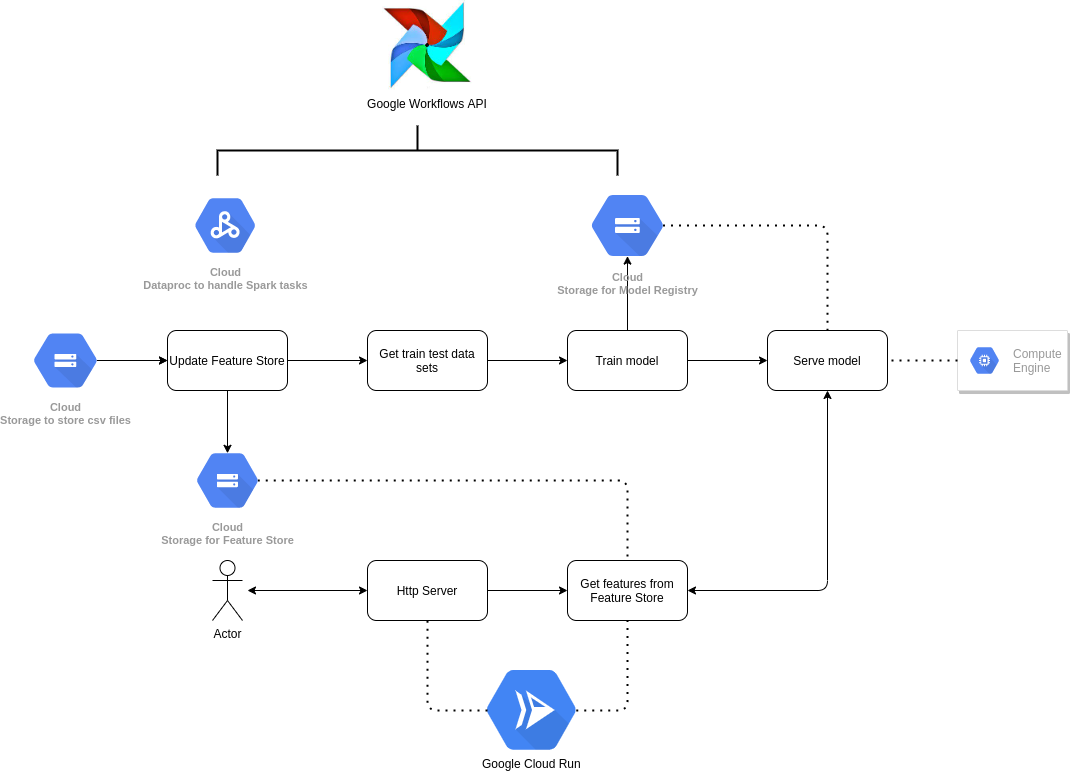

The diagram above was exported from draw.io. Its source (the exported page's mxGraphModel, read from the mxfile embedded in the PNG):
<mxGraphModel dx="1137" dy="573" grid="1" gridSize="10" guides="1" tooltips="1" connect="1" arrows="1" fold="1" page="1" pageScale="1" pageWidth="827" pageHeight="1169" math="0" shadow="0">
  <root>
    <mxCell id="0" />
    <mxCell id="1" parent="0" />
    <mxCell id="6SWebyCZu3xSWsSxAfms-29" value="" style="edgeStyle=orthogonalEdgeStyle;rounded=0;orthogonalLoop=1;jettySize=auto;html=1;exitX=0.825;exitY=0.5;exitDx=0;exitDy=0;exitPerimeter=0;" edge="1" parent="1" source="6SWebyCZu3xSWsSxAfms-1" target="6SWebyCZu3xSWsSxAfms-8">
      <mxGeometry relative="1" as="geometry" />
    </mxCell>
    <mxCell id="6SWebyCZu3xSWsSxAfms-1" value="Cloud&lt;br&gt;Storage to store csv files&lt;br&gt;" style="html=1;fillColor=#5184F3;strokeColor=none;verticalAlign=top;labelPosition=center;verticalLabelPosition=bottom;align=center;spacingTop=-6;fontSize=11;fontStyle=1;fontColor=#999999;shape=mxgraph.gcp2.hexIcon;prIcon=cloud_storage" vertex="1" parent="1">
      <mxGeometry x="230" y="560.38" width="96" height="79.25" as="geometry" />
    </mxCell>
    <mxCell id="6SWebyCZu3xSWsSxAfms-2" value="Cloud&lt;br&gt;Dataproc to handle Spark tasks" style="html=1;fillColor=#5184F3;strokeColor=none;verticalAlign=top;labelPosition=center;verticalLabelPosition=bottom;align=center;spacingTop=-6;fontSize=11;fontStyle=1;fontColor=#999999;shape=mxgraph.gcp2.hexIcon;prIcon=cloud_dataproc" vertex="1" parent="1">
      <mxGeometry x="392" y="425" width="91.5" height="80" as="geometry" />
    </mxCell>
    <mxCell id="6SWebyCZu3xSWsSxAfms-3" value="Google Workflows API" style="shape=image;verticalLabelPosition=bottom;labelBackgroundColor=#ffffff;verticalAlign=top;aspect=fixed;imageAspect=0;image=data:image/jpeg,(base64 omitted: 9076 chars);" vertex="1" parent="1">
      <mxGeometry x="595" y="240" width="90" height="90" as="geometry" />
    </mxCell>
    <mxCell id="6SWebyCZu3xSWsSxAfms-5" value="Google Cloud Run" style="shape=image;verticalLabelPosition=bottom;labelBackgroundColor=#ffffff;verticalAlign=top;aspect=fixed;imageAspect=0;image=https://iconape.com/wp-content/files/ir/350248/svg/google-cloud-run-seeklogo.com.svg;" vertex="1" parent="1">
      <mxGeometry x="700" y="910" width="88.66" height="80" as="geometry" />
    </mxCell>
    <mxCell id="6SWebyCZu3xSWsSxAfms-6" value="" style="strokeColor=#dddddd;shadow=1;strokeWidth=1;rounded=1;absoluteArcSize=1;arcSize=2;" vertex="1" parent="1">
      <mxGeometry x="1170" y="570.01" width="110" height="60" as="geometry" />
    </mxCell>
    <mxCell id="6SWebyCZu3xSWsSxAfms-7" value="Compute&#10;Engine" style="dashed=0;connectable=0;html=1;fillColor=#5184F3;strokeColor=none;shape=mxgraph.gcp2.hexIcon;prIcon=compute_engine;part=1;labelPosition=right;verticalLabelPosition=middle;align=left;verticalAlign=middle;spacingLeft=5;fontColor=#999999;fontSize=12;" vertex="1" parent="6SWebyCZu3xSWsSxAfms-6">
      <mxGeometry y="0.5" width="44" height="39" relative="1" as="geometry">
        <mxPoint x="5" y="-19.5" as="offset" />
      </mxGeometry>
    </mxCell>
    <mxCell id="6SWebyCZu3xSWsSxAfms-8" value="Update Feature Store" style="rounded=1;whiteSpace=wrap;html=1;" vertex="1" parent="1">
      <mxGeometry x="380" y="570" width="120" height="60" as="geometry" />
    </mxCell>
    <mxCell id="6SWebyCZu3xSWsSxAfms-9" value="Get train test data sets" style="rounded=1;whiteSpace=wrap;html=1;" vertex="1" parent="1">
      <mxGeometry x="580" y="570" width="120" height="60" as="geometry" />
    </mxCell>
    <mxCell id="6SWebyCZu3xSWsSxAfms-10" value="Train model" style="rounded=1;whiteSpace=wrap;html=1;" vertex="1" parent="1">
      <mxGeometry x="780" y="570" width="120" height="60" as="geometry" />
    </mxCell>
    <mxCell id="6SWebyCZu3xSWsSxAfms-11" value="Serve model" style="rounded=1;whiteSpace=wrap;html=1;" vertex="1" parent="1">
      <mxGeometry x="980" y="570" width="120" height="60" as="geometry" />
    </mxCell>
    <mxCell id="6SWebyCZu3xSWsSxAfms-12" value="Http Server" style="rounded=1;whiteSpace=wrap;html=1;" vertex="1" parent="1">
      <mxGeometry x="580" y="800" width="120" height="60" as="geometry" />
    </mxCell>
    <mxCell id="6SWebyCZu3xSWsSxAfms-14" value="" style="endArrow=classic;html=1;exitX=1;exitY=0.5;exitDx=0;exitDy=0;" edge="1" parent="1">
      <mxGeometry width="50" height="50" relative="1" as="geometry">
        <mxPoint x="330.0000000000023" y="600" as="sourcePoint" />
        <mxPoint x="380" y="600" as="targetPoint" />
      </mxGeometry>
    </mxCell>
    <mxCell id="6SWebyCZu3xSWsSxAfms-15" value="" style="endArrow=classic;html=1;exitX=0.5;exitY=1;exitDx=0;exitDy=0;entryX=0.5;entryY=0.16;entryDx=0;entryDy=0;entryPerimeter=0;" edge="1" parent="1" source="6SWebyCZu3xSWsSxAfms-8" target="6SWebyCZu3xSWsSxAfms-30">
      <mxGeometry width="50" height="50" relative="1" as="geometry">
        <mxPoint x="590" y="670" as="sourcePoint" />
        <mxPoint x="440" y="690" as="targetPoint" />
      </mxGeometry>
    </mxCell>
    <mxCell id="6SWebyCZu3xSWsSxAfms-16" value="" style="endArrow=classic;html=1;exitX=1;exitY=0.5;exitDx=0;exitDy=0;entryX=0;entryY=0.5;entryDx=0;entryDy=0;" edge="1" parent="1" source="6SWebyCZu3xSWsSxAfms-8" target="6SWebyCZu3xSWsSxAfms-9">
      <mxGeometry width="50" height="50" relative="1" as="geometry">
        <mxPoint x="590" y="670" as="sourcePoint" />
        <mxPoint x="640" y="620" as="targetPoint" />
      </mxGeometry>
    </mxCell>
    <mxCell id="6SWebyCZu3xSWsSxAfms-17" value="" style="endArrow=classic;html=1;exitX=1;exitY=0.5;exitDx=0;exitDy=0;entryX=0;entryY=0.5;entryDx=0;entryDy=0;" edge="1" parent="1" source="6SWebyCZu3xSWsSxAfms-9" target="6SWebyCZu3xSWsSxAfms-10">
      <mxGeometry width="50" height="50" relative="1" as="geometry">
        <mxPoint x="780" y="670" as="sourcePoint" />
        <mxPoint x="830" y="620" as="targetPoint" />
      </mxGeometry>
    </mxCell>
    <mxCell id="6SWebyCZu3xSWsSxAfms-18" value="" style="endArrow=classic;html=1;exitX=1;exitY=0.5;exitDx=0;exitDy=0;entryX=0;entryY=0.5;entryDx=0;entryDy=0;" edge="1" parent="1" source="6SWebyCZu3xSWsSxAfms-10" target="6SWebyCZu3xSWsSxAfms-11">
      <mxGeometry width="50" height="50" relative="1" as="geometry">
        <mxPoint x="780" y="610" as="sourcePoint" />
        <mxPoint x="830" y="560" as="targetPoint" />
      </mxGeometry>
    </mxCell>
    <mxCell id="6SWebyCZu3xSWsSxAfms-20" value="" style="endArrow=classic;html=1;exitX=0.5;exitY=0;exitDx=0;exitDy=0;entryX=0.5;entryY=0.84;entryDx=0;entryDy=0;entryPerimeter=0;" edge="1" parent="1" source="6SWebyCZu3xSWsSxAfms-10" target="6SWebyCZu3xSWsSxAfms-31">
      <mxGeometry width="50" height="50" relative="1" as="geometry">
        <mxPoint x="1080" y="610" as="sourcePoint" />
        <mxPoint x="840" y="498" as="targetPoint" />
      </mxGeometry>
    </mxCell>
    <mxCell id="6SWebyCZu3xSWsSxAfms-21" value="" style="endArrow=none;dashed=1;html=1;dashPattern=1 3;strokeWidth=2;entryX=0.5;entryY=0;entryDx=0;entryDy=0;exitX=0.825;exitY=0.5;exitDx=0;exitDy=0;exitPerimeter=0;" edge="1" parent="1" source="6SWebyCZu3xSWsSxAfms-31" target="6SWebyCZu3xSWsSxAfms-11">
      <mxGeometry width="50" height="50" relative="1" as="geometry">
        <mxPoint x="878.9815078236131" y="459" as="sourcePoint" />
        <mxPoint x="830" y="560" as="targetPoint" />
        <Array as="points">
          <mxPoint x="1040" y="465" />
        </Array>
      </mxGeometry>
    </mxCell>
    <mxCell id="6SWebyCZu3xSWsSxAfms-22" value="Get features from Feature Store" style="rounded=1;whiteSpace=wrap;html=1;" vertex="1" parent="1">
      <mxGeometry x="780" y="800" width="120" height="60" as="geometry" />
    </mxCell>
    <mxCell id="6SWebyCZu3xSWsSxAfms-23" value="" style="endArrow=classic;startArrow=classic;html=1;exitX=1;exitY=0.5;exitDx=0;exitDy=0;entryX=0.5;entryY=1;entryDx=0;entryDy=0;" edge="1" parent="1" source="6SWebyCZu3xSWsSxAfms-22" target="6SWebyCZu3xSWsSxAfms-11">
      <mxGeometry width="50" height="50" relative="1" as="geometry">
        <mxPoint x="850" y="760" as="sourcePoint" />
        <mxPoint x="900" y="710" as="targetPoint" />
        <Array as="points">
          <mxPoint x="1040" y="830" />
        </Array>
      </mxGeometry>
    </mxCell>
    <mxCell id="6SWebyCZu3xSWsSxAfms-24" value="" style="endArrow=classic;html=1;exitX=1;exitY=0.5;exitDx=0;exitDy=0;entryX=0;entryY=0.5;entryDx=0;entryDy=0;" edge="1" parent="1" source="6SWebyCZu3xSWsSxAfms-12" target="6SWebyCZu3xSWsSxAfms-22">
      <mxGeometry width="50" height="50" relative="1" as="geometry">
        <mxPoint x="850" y="760" as="sourcePoint" />
        <mxPoint x="900" y="710" as="targetPoint" />
      </mxGeometry>
    </mxCell>
    <mxCell id="6SWebyCZu3xSWsSxAfms-25" value="" style="endArrow=none;dashed=1;html=1;dashPattern=1 3;strokeWidth=2;exitX=0.825;exitY=0.5;exitDx=0;exitDy=0;entryX=0.5;entryY=0;entryDx=0;entryDy=0;exitPerimeter=0;" edge="1" parent="1" source="6SWebyCZu3xSWsSxAfms-30" target="6SWebyCZu3xSWsSxAfms-22">
      <mxGeometry width="50" height="50" relative="1" as="geometry">
        <mxPoint x="470" y="720" as="sourcePoint" />
        <mxPoint x="870" y="710" as="targetPoint" />
        <Array as="points">
          <mxPoint x="840" y="720" />
        </Array>
      </mxGeometry>
    </mxCell>
    <mxCell id="6SWebyCZu3xSWsSxAfms-26" value="Actor" style="shape=umlActor;verticalLabelPosition=bottom;verticalAlign=top;html=1;outlineConnect=0;" vertex="1" parent="1">
      <mxGeometry x="425" y="800" width="30" height="60" as="geometry" />
    </mxCell>
    <mxCell id="6SWebyCZu3xSWsSxAfms-27" value="" style="endArrow=classic;startArrow=classic;html=1;entryX=0;entryY=0.5;entryDx=0;entryDy=0;" edge="1" parent="1" target="6SWebyCZu3xSWsSxAfms-12">
      <mxGeometry width="50" height="50" relative="1" as="geometry">
        <mxPoint x="460" y="830" as="sourcePoint" />
        <mxPoint x="700" y="710" as="targetPoint" />
      </mxGeometry>
    </mxCell>
    <mxCell id="6SWebyCZu3xSWsSxAfms-30" value="Cloud&lt;br&gt;Storage for Feature Store" style="html=1;fillColor=#5184F3;strokeColor=none;verticalAlign=top;labelPosition=center;verticalLabelPosition=bottom;align=center;spacingTop=-6;fontSize=11;fontStyle=1;fontColor=#999999;shape=mxgraph.gcp2.hexIcon;prIcon=cloud_storage" vertex="1" parent="1">
      <mxGeometry x="393.5" y="680" width="93" height="80" as="geometry" />
    </mxCell>
    <mxCell id="6SWebyCZu3xSWsSxAfms-31" value="Cloud&lt;br&gt;Storage for Model Registry&lt;br&gt;" style="html=1;fillColor=#5184F3;strokeColor=none;verticalAlign=top;labelPosition=center;verticalLabelPosition=bottom;align=center;spacingTop=-6;fontSize=11;fontStyle=1;fontColor=#999999;shape=mxgraph.gcp2.hexIcon;prIcon=cloud_storage" vertex="1" parent="1">
      <mxGeometry x="785.5" y="420" width="109" height="90" as="geometry" />
    </mxCell>
    <mxCell id="6SWebyCZu3xSWsSxAfms-32" value="" style="endArrow=none;dashed=1;html=1;dashPattern=1 3;strokeWidth=2;exitX=1;exitY=0.5;exitDx=0;exitDy=0;entryX=0.5;entryY=1;entryDx=0;entryDy=0;" edge="1" parent="1" source="6SWebyCZu3xSWsSxAfms-5" target="6SWebyCZu3xSWsSxAfms-22">
      <mxGeometry width="50" height="50" relative="1" as="geometry">
        <mxPoint x="820" y="920" as="sourcePoint" />
        <mxPoint x="870" y="870" as="targetPoint" />
        <Array as="points">
          <mxPoint x="840" y="950" />
        </Array>
      </mxGeometry>
    </mxCell>
    <mxCell id="6SWebyCZu3xSWsSxAfms-33" value="" style="endArrow=none;dashed=1;html=1;dashPattern=1 3;strokeWidth=2;entryX=0.5;entryY=1;entryDx=0;entryDy=0;exitX=0;exitY=0.5;exitDx=0;exitDy=0;" edge="1" parent="1" source="6SWebyCZu3xSWsSxAfms-5" target="6SWebyCZu3xSWsSxAfms-12">
      <mxGeometry width="50" height="50" relative="1" as="geometry">
        <mxPoint x="820" y="920" as="sourcePoint" />
        <mxPoint x="870" y="870" as="targetPoint" />
        <Array as="points">
          <mxPoint x="640" y="950" />
        </Array>
      </mxGeometry>
    </mxCell>
    <mxCell id="6SWebyCZu3xSWsSxAfms-34" value="" style="endArrow=none;dashed=1;html=1;dashPattern=1 3;strokeWidth=2;exitX=0;exitY=0.5;exitDx=0;exitDy=0;" edge="1" parent="1" source="6SWebyCZu3xSWsSxAfms-6">
      <mxGeometry width="50" height="50" relative="1" as="geometry">
        <mxPoint x="720" y="630" as="sourcePoint" />
        <mxPoint x="1100" y="600" as="targetPoint" />
      </mxGeometry>
    </mxCell>
    <mxCell id="6SWebyCZu3xSWsSxAfms-35" value="" style="strokeWidth=2;html=1;shape=mxgraph.flowchart.annotation_2;align=left;labelPosition=right;pointerEvents=1;rotation=90;" vertex="1" parent="1">
      <mxGeometry x="605" y="190" width="50" height="400" as="geometry" />
    </mxCell>
  </root>
</mxGraphModel>